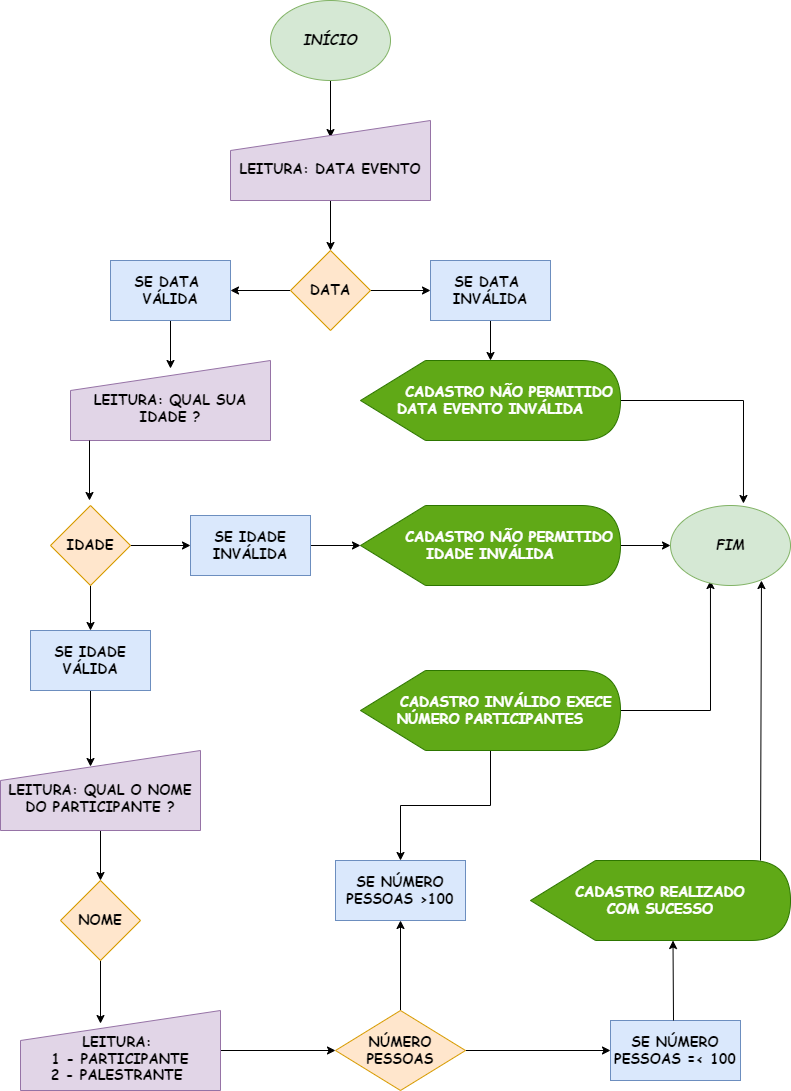

The diagram above was exported from draw.io. Its source (the exported page's mxGraphModel, read from the mxfile embedded in the PNG):
<mxGraphModel dx="700" dy="776" grid="1" gridSize="10" guides="1" tooltips="1" connect="1" arrows="1" fold="1" page="1" pageScale="1" pageWidth="826" pageHeight="1169" math="0" shadow="0">
  <root>
    <mxCell id="0" />
    <mxCell id="1" parent="0" />
    <mxCell id="wIp5FJym4NFKqakbdUIk-3" value="" style="edgeStyle=orthogonalEdgeStyle;rounded=0;orthogonalLoop=1;jettySize=auto;html=1;fontFamily=Comic Sans MS;fontSize=14;entryX=0.5;entryY=0.213;entryDx=0;entryDy=0;entryPerimeter=0;" edge="1" parent="1" source="wIp5FJym4NFKqakbdUIk-1" target="wIp5FJym4NFKqakbdUIk-2">
      <mxGeometry relative="1" as="geometry" />
    </mxCell>
    <mxCell id="wIp5FJym4NFKqakbdUIk-1" value="&lt;b&gt;&lt;font style=&quot;font-size: 14px;&quot;&gt;&lt;i&gt;INÍCIO&lt;/i&gt;&lt;/font&gt;&lt;/b&gt;" style="ellipse;whiteSpace=wrap;html=1;fontFamily=Comic Sans MS;fontSize=14;fillColor=#d5e8d4;strokeColor=#82b366;" vertex="1" parent="1">
      <mxGeometry x="280" y="40" width="120" height="80" as="geometry" />
    </mxCell>
    <mxCell id="wIp5FJym4NFKqakbdUIk-5" value="" style="edgeStyle=orthogonalEdgeStyle;rounded=0;orthogonalLoop=1;jettySize=auto;html=1;fontFamily=Comic Sans MS;fontSize=14;" edge="1" parent="1" source="wIp5FJym4NFKqakbdUIk-2" target="wIp5FJym4NFKqakbdUIk-4">
      <mxGeometry relative="1" as="geometry" />
    </mxCell>
    <mxCell id="wIp5FJym4NFKqakbdUIk-2" value="&lt;b&gt;&lt;br&gt;LEITURA: DATA EVENTO&lt;/b&gt;" style="shape=manualInput;whiteSpace=wrap;html=1;fontFamily=Comic Sans MS;fontSize=14;fillColor=#e1d5e7;strokeColor=#9673a6;" vertex="1" parent="1">
      <mxGeometry x="240" y="160" width="200" height="80" as="geometry" />
    </mxCell>
    <mxCell id="wIp5FJym4NFKqakbdUIk-7" value="" style="edgeStyle=orthogonalEdgeStyle;rounded=0;orthogonalLoop=1;jettySize=auto;html=1;fontFamily=Comic Sans MS;fontSize=14;" edge="1" parent="1" source="wIp5FJym4NFKqakbdUIk-4" target="wIp5FJym4NFKqakbdUIk-6">
      <mxGeometry relative="1" as="geometry" />
    </mxCell>
    <mxCell id="wIp5FJym4NFKqakbdUIk-9" value="" style="edgeStyle=orthogonalEdgeStyle;rounded=0;orthogonalLoop=1;jettySize=auto;html=1;fontFamily=Comic Sans MS;fontSize=14;" edge="1" parent="1" source="wIp5FJym4NFKqakbdUIk-4" target="wIp5FJym4NFKqakbdUIk-8">
      <mxGeometry relative="1" as="geometry" />
    </mxCell>
    <mxCell id="wIp5FJym4NFKqakbdUIk-4" value="&lt;b&gt;DATA&lt;/b&gt;" style="rhombus;whiteSpace=wrap;html=1;fontSize=14;fontFamily=Comic Sans MS;fillColor=#ffe6cc;strokeColor=#d79b00;" vertex="1" parent="1">
      <mxGeometry x="300" y="290" width="80" height="80" as="geometry" />
    </mxCell>
    <mxCell id="wIp5FJym4NFKqakbdUIk-11" value="" style="edgeStyle=orthogonalEdgeStyle;rounded=0;orthogonalLoop=1;jettySize=auto;html=1;fontFamily=Comic Sans MS;fontSize=14;" edge="1" parent="1" source="wIp5FJym4NFKqakbdUIk-6" target="wIp5FJym4NFKqakbdUIk-10">
      <mxGeometry relative="1" as="geometry" />
    </mxCell>
    <mxCell id="wIp5FJym4NFKqakbdUIk-6" value="&lt;b&gt;SE DATA&amp;nbsp; INVÁLIDA&lt;/b&gt;" style="whiteSpace=wrap;html=1;fontSize=14;fontFamily=Comic Sans MS;fillColor=#dae8fc;strokeColor=#6c8ebf;" vertex="1" parent="1">
      <mxGeometry x="440" y="300" width="120" height="60" as="geometry" />
    </mxCell>
    <mxCell id="wIp5FJym4NFKqakbdUIk-15" value="" style="edgeStyle=orthogonalEdgeStyle;rounded=0;orthogonalLoop=1;jettySize=auto;html=1;fontFamily=Comic Sans MS;fontSize=14;entryX=0.5;entryY=0.1;entryDx=0;entryDy=0;entryPerimeter=0;" edge="1" parent="1" source="wIp5FJym4NFKqakbdUIk-8" target="wIp5FJym4NFKqakbdUIk-12">
      <mxGeometry relative="1" as="geometry" />
    </mxCell>
    <mxCell id="wIp5FJym4NFKqakbdUIk-8" value="&lt;b&gt;SE DATA&amp;nbsp; VÁLIDA&lt;/b&gt;" style="whiteSpace=wrap;html=1;fontSize=14;fontFamily=Comic Sans MS;fillColor=#dae8fc;strokeColor=#6c8ebf;" vertex="1" parent="1">
      <mxGeometry x="120" y="300" width="120" height="60" as="geometry" />
    </mxCell>
    <mxCell id="wIp5FJym4NFKqakbdUIk-60" style="edgeStyle=orthogonalEdgeStyle;rounded=0;orthogonalLoop=1;jettySize=auto;html=1;entryX=0.608;entryY=-0.025;entryDx=0;entryDy=0;entryPerimeter=0;fontFamily=Comic Sans MS;fontSize=14;" edge="1" parent="1" source="wIp5FJym4NFKqakbdUIk-10" target="wIp5FJym4NFKqakbdUIk-57">
      <mxGeometry relative="1" as="geometry" />
    </mxCell>
    <mxCell id="wIp5FJym4NFKqakbdUIk-10" value="&lt;b&gt;&amp;nbsp; &amp;nbsp; &amp;nbsp; CADASTRO NÃO PERMITIDO DATA EVENTO INVÁLIDA&lt;/b&gt;" style="shape=display;whiteSpace=wrap;html=1;fontFamily=Comic Sans MS;fontSize=14;fillColor=#60a917;fontColor=#ffffff;strokeColor=#2D7600;" vertex="1" parent="1">
      <mxGeometry x="370" y="400" width="260" height="80" as="geometry" />
    </mxCell>
    <mxCell id="wIp5FJym4NFKqakbdUIk-12" value="&lt;b&gt;&lt;br&gt;LEITURA: QUAL SUA IDADE ?&lt;/b&gt;" style="shape=manualInput;whiteSpace=wrap;html=1;fontFamily=Comic Sans MS;fontSize=14;fillColor=#e1d5e7;strokeColor=#9673a6;" vertex="1" parent="1">
      <mxGeometry x="80" y="400" width="200" height="80" as="geometry" />
    </mxCell>
    <mxCell id="wIp5FJym4NFKqakbdUIk-19" value="" style="edgeStyle=orthogonalEdgeStyle;rounded=0;orthogonalLoop=1;jettySize=auto;html=1;fontFamily=Comic Sans MS;fontSize=14;" edge="1" parent="1" source="wIp5FJym4NFKqakbdUIk-16" target="wIp5FJym4NFKqakbdUIk-18">
      <mxGeometry relative="1" as="geometry" />
    </mxCell>
    <mxCell id="wIp5FJym4NFKqakbdUIk-26" value="" style="edgeStyle=orthogonalEdgeStyle;rounded=0;orthogonalLoop=1;jettySize=auto;html=1;fontFamily=Comic Sans MS;fontSize=14;" edge="1" parent="1" source="wIp5FJym4NFKqakbdUIk-16" target="wIp5FJym4NFKqakbdUIk-25">
      <mxGeometry relative="1" as="geometry" />
    </mxCell>
    <mxCell id="wIp5FJym4NFKqakbdUIk-16" value="&lt;b&gt;IDADE&lt;/b&gt;" style="rhombus;whiteSpace=wrap;html=1;fontSize=14;fontFamily=Comic Sans MS;fillColor=#ffe6cc;strokeColor=#d79b00;" vertex="1" parent="1">
      <mxGeometry x="60" y="545" width="80" height="80" as="geometry" />
    </mxCell>
    <mxCell id="wIp5FJym4NFKqakbdUIk-23" value="" style="edgeStyle=orthogonalEdgeStyle;rounded=0;orthogonalLoop=1;jettySize=auto;html=1;fontFamily=Comic Sans MS;fontSize=14;" edge="1" parent="1" source="wIp5FJym4NFKqakbdUIk-18" target="wIp5FJym4NFKqakbdUIk-22">
      <mxGeometry relative="1" as="geometry" />
    </mxCell>
    <mxCell id="wIp5FJym4NFKqakbdUIk-18" value="&lt;b&gt;SE IDADE&lt;br&gt;INVÁLIDA&lt;/b&gt;" style="whiteSpace=wrap;html=1;fontSize=14;fontFamily=Comic Sans MS;fillColor=#dae8fc;strokeColor=#6c8ebf;" vertex="1" parent="1">
      <mxGeometry x="200" y="555" width="120" height="60" as="geometry" />
    </mxCell>
    <mxCell id="wIp5FJym4NFKqakbdUIk-61" style="edgeStyle=orthogonalEdgeStyle;rounded=0;orthogonalLoop=1;jettySize=auto;html=1;fontFamily=Comic Sans MS;fontSize=14;" edge="1" parent="1" source="wIp5FJym4NFKqakbdUIk-22" target="wIp5FJym4NFKqakbdUIk-57">
      <mxGeometry relative="1" as="geometry" />
    </mxCell>
    <mxCell id="wIp5FJym4NFKqakbdUIk-22" value="&lt;b&gt;&amp;nbsp; &amp;nbsp; &amp;nbsp; CADASTRO NÃO PERMITIDO IDADE INVÁLIDA&lt;/b&gt;" style="shape=display;whiteSpace=wrap;html=1;fontFamily=Comic Sans MS;fontSize=14;fillColor=#60a917;fontColor=#ffffff;strokeColor=#2D7600;" vertex="1" parent="1">
      <mxGeometry x="370" y="545" width="260" height="80" as="geometry" />
    </mxCell>
    <mxCell id="wIp5FJym4NFKqakbdUIk-24" value="" style="endArrow=classic;html=1;rounded=0;fontFamily=Comic Sans MS;fontSize=14;exitX=0.095;exitY=1;exitDx=0;exitDy=0;exitPerimeter=0;" edge="1" parent="1" source="wIp5FJym4NFKqakbdUIk-12">
      <mxGeometry width="50" height="50" relative="1" as="geometry">
        <mxPoint x="99" y="490" as="sourcePoint" />
        <mxPoint x="99" y="540" as="targetPoint" />
      </mxGeometry>
    </mxCell>
    <mxCell id="wIp5FJym4NFKqakbdUIk-30" value="" style="edgeStyle=orthogonalEdgeStyle;rounded=0;orthogonalLoop=1;jettySize=auto;html=1;fontFamily=Comic Sans MS;fontSize=14;entryX=0.45;entryY=0.2;entryDx=0;entryDy=0;entryPerimeter=0;" edge="1" parent="1" source="wIp5FJym4NFKqakbdUIk-25" target="wIp5FJym4NFKqakbdUIk-29">
      <mxGeometry relative="1" as="geometry">
        <mxPoint x="131" y="800" as="targetPoint" />
        <Array as="points" />
      </mxGeometry>
    </mxCell>
    <mxCell id="wIp5FJym4NFKqakbdUIk-25" value="&lt;b&gt;SE IDADE VÁLIDA&lt;/b&gt;" style="whiteSpace=wrap;html=1;fontSize=14;fontFamily=Comic Sans MS;fillColor=#dae8fc;strokeColor=#6c8ebf;" vertex="1" parent="1">
      <mxGeometry x="40" y="670" width="120" height="60" as="geometry" />
    </mxCell>
    <mxCell id="wIp5FJym4NFKqakbdUIk-38" value="" style="edgeStyle=orthogonalEdgeStyle;rounded=0;orthogonalLoop=1;jettySize=auto;html=1;fontFamily=Comic Sans MS;fontSize=14;" edge="1" parent="1" source="wIp5FJym4NFKqakbdUIk-29" target="wIp5FJym4NFKqakbdUIk-37">
      <mxGeometry relative="1" as="geometry" />
    </mxCell>
    <mxCell id="wIp5FJym4NFKqakbdUIk-29" value="&lt;b&gt;&lt;br&gt;LEITURA: QUAL O NOME DO PARTICIPANTE ?&lt;/b&gt;" style="shape=manualInput;whiteSpace=wrap;html=1;fontFamily=Comic Sans MS;fontSize=14;fillColor=#e1d5e7;strokeColor=#9673a6;" vertex="1" parent="1">
      <mxGeometry x="10" y="790" width="200" height="80" as="geometry" />
    </mxCell>
    <mxCell id="wIp5FJym4NFKqakbdUIk-41" value="" style="edgeStyle=orthogonalEdgeStyle;rounded=0;orthogonalLoop=1;jettySize=auto;html=1;fontFamily=Comic Sans MS;fontSize=14;" edge="1" parent="1" source="wIp5FJym4NFKqakbdUIk-35" target="wIp5FJym4NFKqakbdUIk-40">
      <mxGeometry relative="1" as="geometry" />
    </mxCell>
    <mxCell id="wIp5FJym4NFKqakbdUIk-35" value="&lt;b&gt;&lt;br&gt;LEITURA: &lt;br&gt;1 - PARTICIPANTE&lt;br&gt;2 - PALESTRANTE&amp;nbsp;&lt;br&gt;&lt;/b&gt;" style="shape=manualInput;whiteSpace=wrap;html=1;fontFamily=Comic Sans MS;fontSize=14;fillColor=#e1d5e7;strokeColor=#9673a6;" vertex="1" parent="1">
      <mxGeometry x="30" y="1050" width="200" height="80" as="geometry" />
    </mxCell>
    <mxCell id="wIp5FJym4NFKqakbdUIk-39" value="" style="edgeStyle=orthogonalEdgeStyle;rounded=0;orthogonalLoop=1;jettySize=auto;html=1;fontFamily=Comic Sans MS;fontSize=14;entryX=0.4;entryY=0.163;entryDx=0;entryDy=0;entryPerimeter=0;" edge="1" parent="1" source="wIp5FJym4NFKqakbdUIk-37" target="wIp5FJym4NFKqakbdUIk-35">
      <mxGeometry relative="1" as="geometry" />
    </mxCell>
    <mxCell id="wIp5FJym4NFKqakbdUIk-37" value="&lt;b&gt;NOME&lt;/b&gt;" style="rhombus;whiteSpace=wrap;html=1;fontSize=14;fontFamily=Comic Sans MS;fillColor=#ffe6cc;strokeColor=#d79b00;" vertex="1" parent="1">
      <mxGeometry x="70" y="920" width="80" height="80" as="geometry" />
    </mxCell>
    <mxCell id="wIp5FJym4NFKqakbdUIk-43" value="" style="edgeStyle=orthogonalEdgeStyle;rounded=0;orthogonalLoop=1;jettySize=auto;html=1;fontFamily=Comic Sans MS;fontSize=14;" edge="1" parent="1" source="wIp5FJym4NFKqakbdUIk-40" target="wIp5FJym4NFKqakbdUIk-42">
      <mxGeometry relative="1" as="geometry" />
    </mxCell>
    <mxCell id="wIp5FJym4NFKqakbdUIk-54" value="" style="edgeStyle=orthogonalEdgeStyle;rounded=0;orthogonalLoop=1;jettySize=auto;html=1;fontFamily=Comic Sans MS;fontSize=14;" edge="1" parent="1" source="wIp5FJym4NFKqakbdUIk-40" target="wIp5FJym4NFKqakbdUIk-49">
      <mxGeometry relative="1" as="geometry" />
    </mxCell>
    <mxCell id="wIp5FJym4NFKqakbdUIk-40" value="&lt;b&gt;NÚMERO PESSOAS&lt;/b&gt;" style="rhombus;whiteSpace=wrap;html=1;fontSize=14;fontFamily=Comic Sans MS;fillColor=#ffe6cc;strokeColor=#d79b00;" vertex="1" parent="1">
      <mxGeometry x="345" y="1050" width="130" height="80" as="geometry" />
    </mxCell>
    <mxCell id="wIp5FJym4NFKqakbdUIk-42" value="&lt;b&gt;SE NÚMERO&lt;br&gt;PESSOAS =&amp;lt; 100&lt;/b&gt;" style="whiteSpace=wrap;html=1;fontSize=14;fontFamily=Comic Sans MS;fillColor=#dae8fc;strokeColor=#6c8ebf;" vertex="1" parent="1">
      <mxGeometry x="620" y="1060" width="130" height="60" as="geometry" />
    </mxCell>
    <mxCell id="wIp5FJym4NFKqakbdUIk-49" value="&lt;b&gt;SE NÚMERO&lt;br&gt;PESSOAS &amp;gt;100&lt;/b&gt;" style="whiteSpace=wrap;html=1;fontSize=14;fontFamily=Comic Sans MS;fillColor=#dae8fc;strokeColor=#6c8ebf;" vertex="1" parent="1">
      <mxGeometry x="345" y="900" width="130" height="60" as="geometry" />
    </mxCell>
    <mxCell id="wIp5FJym4NFKqakbdUIk-52" value="" style="edgeStyle=orthogonalEdgeStyle;rounded=0;orthogonalLoop=1;jettySize=auto;html=1;fontFamily=Comic Sans MS;fontSize=14;" edge="1" parent="1" source="wIp5FJym4NFKqakbdUIk-51" target="wIp5FJym4NFKqakbdUIk-49">
      <mxGeometry relative="1" as="geometry" />
    </mxCell>
    <mxCell id="wIp5FJym4NFKqakbdUIk-62" style="edgeStyle=orthogonalEdgeStyle;rounded=0;orthogonalLoop=1;jettySize=auto;html=1;entryX=0.333;entryY=0.938;entryDx=0;entryDy=0;entryPerimeter=0;fontFamily=Comic Sans MS;fontSize=14;" edge="1" parent="1" source="wIp5FJym4NFKqakbdUIk-51" target="wIp5FJym4NFKqakbdUIk-57">
      <mxGeometry relative="1" as="geometry" />
    </mxCell>
    <mxCell id="wIp5FJym4NFKqakbdUIk-51" value="&lt;b&gt;&amp;nbsp; &amp;nbsp; &amp;nbsp; CADASTRO INVÁLIDO EXECE&amp;nbsp;&lt;br&gt;NÚMERO PARTICIPANTES&lt;br&gt;&lt;/b&gt;" style="shape=display;whiteSpace=wrap;html=1;fontFamily=Comic Sans MS;fontSize=14;fillColor=#60a917;fontColor=#ffffff;strokeColor=#2D7600;" vertex="1" parent="1">
      <mxGeometry x="370" y="710" width="260" height="80" as="geometry" />
    </mxCell>
    <mxCell id="wIp5FJym4NFKqakbdUIk-53" value="&lt;b&gt;CADASTRO REALIZADO&lt;br&gt;COM SUCESSO&lt;br&gt;&lt;/b&gt;" style="shape=display;whiteSpace=wrap;html=1;fontFamily=Comic Sans MS;fontSize=14;fillColor=#60a917;fontColor=#ffffff;strokeColor=#2D7600;" vertex="1" parent="1">
      <mxGeometry x="540" y="900" width="260" height="80" as="geometry" />
    </mxCell>
    <mxCell id="wIp5FJym4NFKqakbdUIk-56" value="" style="endArrow=classic;html=1;rounded=0;fontFamily=Comic Sans MS;fontSize=14;entryX=0;entryY=0;entryDx=142.5;entryDy=80;entryPerimeter=0;" edge="1" parent="1" target="wIp5FJym4NFKqakbdUIk-53">
      <mxGeometry width="50" height="50" relative="1" as="geometry">
        <mxPoint x="683" y="1060" as="sourcePoint" />
        <mxPoint x="690" y="990" as="targetPoint" />
      </mxGeometry>
    </mxCell>
    <mxCell id="wIp5FJym4NFKqakbdUIk-57" value="&lt;b&gt;&lt;font style=&quot;font-size: 14px;&quot;&gt;&lt;i&gt;FIM&lt;/i&gt;&lt;/font&gt;&lt;/b&gt;" style="ellipse;whiteSpace=wrap;html=1;fontFamily=Comic Sans MS;fontSize=14;fillColor=#d5e8d4;strokeColor=#82b366;" vertex="1" parent="1">
      <mxGeometry x="680" y="545" width="120" height="80" as="geometry" />
    </mxCell>
    <mxCell id="wIp5FJym4NFKqakbdUIk-64" value="" style="endArrow=classic;html=1;rounded=0;fontFamily=Comic Sans MS;fontSize=14;entryX=0.758;entryY=0.938;entryDx=0;entryDy=0;entryPerimeter=0;" edge="1" parent="1" target="wIp5FJym4NFKqakbdUIk-57">
      <mxGeometry width="50" height="50" relative="1" as="geometry">
        <mxPoint x="770" y="900" as="sourcePoint" />
        <mxPoint x="770" y="730" as="targetPoint" />
      </mxGeometry>
    </mxCell>
  </root>
</mxGraphModel>